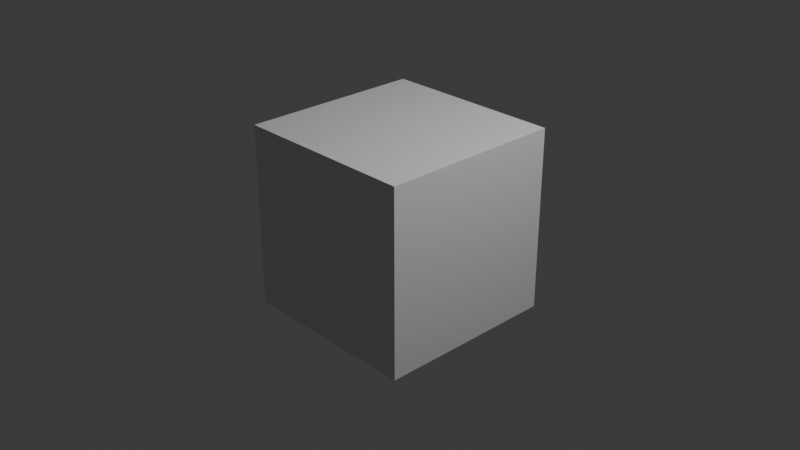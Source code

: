 # Source: maker.blend  (saved by Blender 4.5.87; exported with 4.5.12 LTS)
import bpy
from mathutils import Matrix  # noqa: F401  (used for matrix-valued properties, if any)

bpy.ops.wm.read_factory_settings(use_empty=True)
scene = bpy.context.scene
scene.name = 'Scene'

# ---- collections
col_collection = bpy.data.collections.new('Collection'); scene.collection.children.link(col_collection)

# ---- materials (node trees are filled in below, after node groups)
mat_material = bpy.data.materials.new('Material')
mat_material.alpha_threshold = 0.0
mat_material.roughness = 0.5
mat_material.line_color = (0.0, 0.0, 0.0, 1.0)

# ---- material node trees
mat_material.use_nodes = True; mat_material.node_tree.nodes.clear()
_N = mat_material.node_tree.nodes; _L = mat_material.node_tree.links
n0 = _N.new('ShaderNodeOutputMaterial'); n0.name = 'Material Output'; n0.location = (200, 100)
n1 = _N.new('ShaderNodeBsdfPrincipled'); n1.name = 'Principled BSDF'; n1.location = (-200, 100)
n1.inputs[3].default_value = 1.45
_L.new(n1.outputs[0], n0.inputs[0])
n0.is_active_output = True

# ---- world
world_world = bpy.data.worlds.new('World'); scene.world = world_world
world_world.use_nodes = True; world_world.node_tree.nodes.clear()
_N = world_world.node_tree.nodes; _L = world_world.node_tree.links
n0 = _N.new('ShaderNodeOutputWorld'); n0.name = 'World Output'; n0.location = (200, 100)
n1 = _N.new('ShaderNodeBackground'); n1.name = 'Background'; n1.location = (-200, 100)
n1.inputs[0].default_value = (0.05088, 0.05088, 0.05088, 1.0)
_L.new(n1.outputs[0], n0.inputs[0])
n0.is_active_output = True
world_world.color = (0.05088, 0.05088, 0.05088)
world_world.sun_shadow_jitter_overblur = 0.0

# ---- cameras
cam_camera = bpy.data.cameras.new('Camera')
cam_camera.clip_end = 100.0
cam_camera.ortho_scale = 7.314

# ---- lights
light_light = bpy.data.lights.new('Light', 'POINT')
light_light.energy = 1000.0
light_light.shadow_soft_size = 0.1

# ---- meshes
me_cube = bpy.data.meshes.new('Cube')
me_cube.from_pydata([(1.0, 1.0, 1.0), (1.0, 1.0, -1.0), (1.0, -1.0, 1.0), (1.0, -1.0, -1.0), (-1.0, 1.0, 1.0), (-1.0, 1.0, -1.0), (-1.0, -1.0, 1.0), (-1.0, -1.0, -1.0)], [], [(0, 4, 6, 2), (3, 2, 6, 7), (7, 6, 4, 5), (5, 1, 3, 7), (1, 0, 2, 3), (5, 4, 0, 1)])
_uv = me_cube.uv_layers.new(name='UVMap')
_uv.uv.foreach_set('vector', [0.625, 0.5, 0.875, 0.5, 0.875, 0.75, 0.625, 0.75, 0.375, 0.75, 0.625, 0.75, 0.625, 1.0, 0.375, 1.0, 0.375, 0.0, 0.625, 0.0, 0.625, 0.25, 0.375, 0.25, 0.125, 0.5, 0.375, 0.5, 0.375, 0.75, 0.125, 0.75, 0.375, 0.5, 0.625, 0.5, 0.625, 0.75, 0.375, 0.75, 0.375, 0.25, 0.625, 0.25, 0.625, 0.5, 0.375, 0.5])
me_cube.materials.append(mat_material)
me_cube.use_mirror_vertex_groups = False
me_cube.update()

# ---- objects
ob_cube = bpy.data.objects.new('Cube', me_cube)
ob_light = bpy.data.objects.new('Light', light_light)
ob_camera = bpy.data.objects.new('Camera', cam_camera)

# ---- transforms, parenting, visibility, modifiers, constraints
ob_cube.location = (0.0, 0.0, 0.0)
ob_cube.lock_rotations_4d = False
ob_cube.empty_display_type = 'ARROWS'
ob_cube.lineart.crease_threshold = 0.0
ob_light.location = (4.076, 1.005, 5.904)
ob_light.rotation_euler = (0.6503, 0.05522, 1.866)
ob_light.lock_rotations_4d = False
ob_light.empty_display_type = 'ARROWS'
ob_light.color = (0.0, 0.0, 0.0, 0.0)
ob_light.lineart.crease_threshold = 0.0
ob_camera.location = (7.359, -6.926, 4.958)
ob_camera.rotation_euler = (1.109, 0.0, 0.8149)
ob_camera.lock_rotations_4d = False
ob_camera.empty_display_type = 'ARROWS'
ob_camera.color = (0.0, 0.0, 0.0, 0.0)
ob_camera.display_type = 'WIRE'
ob_camera.lineart.crease_threshold = 0.0

# ---- collection membership
col_collection.objects.link(ob_cube)
col_collection.objects.link(ob_light)
col_collection.objects.link(ob_camera)

# ---- scene / render settings (as saved in the file)
scene.camera = ob_camera
scene.frame_start = 1; scene.frame_end = 250; scene.frame_set(1)
scene.render.engine = 'BLENDER_EEVEE_NEXT'
bpy.context.view_layer.update()
